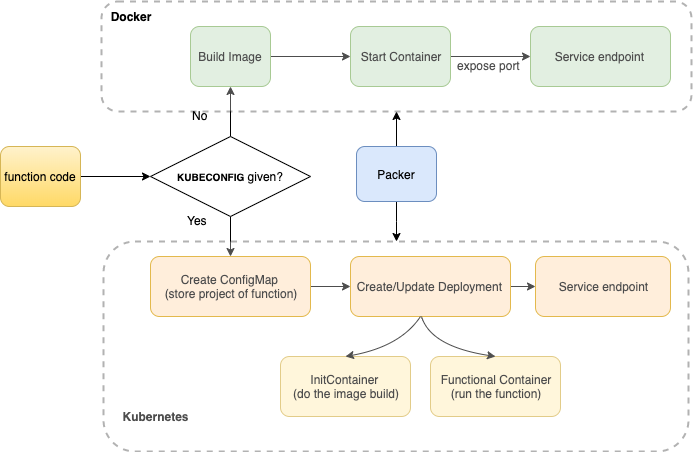

The diagram above was exported from draw.io. Its source (the exported page's mxGraphModel, read from the mxfile embedded in the PNG):
<mxGraphModel dx="932" dy="576" grid="1" gridSize="10" guides="1" tooltips="1" connect="1" arrows="1" fold="1" page="1" pageScale="1" pageWidth="850" pageHeight="1100" math="0" shadow="0">
  <root>
    <mxCell id="0" />
    <mxCell id="1" parent="0" />
    <mxCell id="cu4GW2_nh749mQKHpnwu-56" value="" style="edgeStyle=orthogonalEdgeStyle;rounded=0;orthogonalLoop=1;jettySize=auto;html=1;" edge="1" parent="1" source="cu4GW2_nh749mQKHpnwu-1" target="cu4GW2_nh749mQKHpnwu-9">
      <mxGeometry relative="1" as="geometry" />
    </mxCell>
    <mxCell id="cu4GW2_nh749mQKHpnwu-1" value="function code" style="rounded=1;whiteSpace=wrap;html=1;fillColor=#fff2cc;strokeColor=#d6b656;gradientColor=#ffd966;" vertex="1" parent="1">
      <mxGeometry x="130" y="210" width="80" height="60" as="geometry" />
    </mxCell>
    <mxCell id="cu4GW2_nh749mQKHpnwu-54" value="" style="edgeStyle=orthogonalEdgeStyle;rounded=0;orthogonalLoop=1;jettySize=auto;html=1;" edge="1" parent="1" source="cu4GW2_nh749mQKHpnwu-2" target="cu4GW2_nh749mQKHpnwu-33">
      <mxGeometry relative="1" as="geometry" />
    </mxCell>
    <mxCell id="cu4GW2_nh749mQKHpnwu-55" value="" style="edgeStyle=orthogonalEdgeStyle;rounded=0;orthogonalLoop=1;jettySize=auto;html=1;" edge="1" parent="1" source="cu4GW2_nh749mQKHpnwu-2" target="cu4GW2_nh749mQKHpnwu-52">
      <mxGeometry relative="1" as="geometry" />
    </mxCell>
    <mxCell id="cu4GW2_nh749mQKHpnwu-2" value="Packer" style="rounded=1;whiteSpace=wrap;html=1;fillColor=#dae8fc;strokeColor=#6c8ebf;" vertex="1" parent="1">
      <mxGeometry x="486" y="210" width="80" height="55" as="geometry" />
    </mxCell>
    <mxCell id="cu4GW2_nh749mQKHpnwu-7" value="InitContainer &lt;br&gt;(do the image build)" style="rounded=1;whiteSpace=wrap;html=1;fillColor=#fff2cc;strokeColor=#d6b656;" vertex="1" parent="1">
      <mxGeometry x="410" y="420" width="130" height="60" as="geometry" />
    </mxCell>
    <mxCell id="cu4GW2_nh749mQKHpnwu-19" value="" style="edgeStyle=orthogonalEdgeStyle;rounded=0;orthogonalLoop=1;jettySize=auto;html=1;" edge="1" parent="1" source="cu4GW2_nh749mQKHpnwu-9" target="cu4GW2_nh749mQKHpnwu-6">
      <mxGeometry relative="1" as="geometry" />
    </mxCell>
    <mxCell id="cu4GW2_nh749mQKHpnwu-37" value="" style="edgeStyle=orthogonalEdgeStyle;rounded=0;orthogonalLoop=1;jettySize=auto;html=1;" edge="1" parent="1" source="cu4GW2_nh749mQKHpnwu-9" target="cu4GW2_nh749mQKHpnwu-36">
      <mxGeometry relative="1" as="geometry" />
    </mxCell>
    <mxCell id="cu4GW2_nh749mQKHpnwu-9" value="&lt;b&gt;&lt;font style=&quot;font-size: 10px&quot;&gt;KUBECONFIG&lt;/font&gt;&lt;/b&gt; given?" style="rhombus;whiteSpace=wrap;html=1;" vertex="1" parent="1">
      <mxGeometry x="280" y="200" width="160" height="80" as="geometry" />
    </mxCell>
    <mxCell id="cu4GW2_nh749mQKHpnwu-21" value="" style="edgeStyle=orthogonalEdgeStyle;rounded=0;orthogonalLoop=1;jettySize=auto;html=1;" edge="1" parent="1" source="cu4GW2_nh749mQKHpnwu-6" target="cu4GW2_nh749mQKHpnwu-20">
      <mxGeometry relative="1" as="geometry" />
    </mxCell>
    <mxCell id="cu4GW2_nh749mQKHpnwu-6" value="Build Image" style="rounded=1;whiteSpace=wrap;html=1;fillColor=#d5e8d4;strokeColor=#82b366;" vertex="1" parent="1">
      <mxGeometry x="320" y="90" width="80" height="60" as="geometry" />
    </mxCell>
    <mxCell id="cu4GW2_nh749mQKHpnwu-28" value="" style="edgeStyle=orthogonalEdgeStyle;rounded=0;orthogonalLoop=1;jettySize=auto;html=1;" edge="1" parent="1" source="cu4GW2_nh749mQKHpnwu-20">
      <mxGeometry relative="1" as="geometry">
        <mxPoint x="660" y="120" as="targetPoint" />
      </mxGeometry>
    </mxCell>
    <mxCell id="cu4GW2_nh749mQKHpnwu-20" value="Start Container" style="rounded=1;whiteSpace=wrap;html=1;fillColor=#d5e8d4;strokeColor=#82b366;" vertex="1" parent="1">
      <mxGeometry x="480" y="90" width="100" height="60" as="geometry" />
    </mxCell>
    <mxCell id="cu4GW2_nh749mQKHpnwu-16" value="No" style="text;html=1;resizable=0;points=[];autosize=1;align=left;verticalAlign=top;spacingTop=-4;" vertex="1" parent="1">
      <mxGeometry x="320" y="170" width="30" height="20" as="geometry" />
    </mxCell>
    <mxCell id="cu4GW2_nh749mQKHpnwu-17" value="Yes" style="text;html=1;resizable=0;points=[];autosize=1;align=left;verticalAlign=top;spacingTop=-4;" vertex="1" parent="1">
      <mxGeometry x="315" y="275" width="40" height="20" as="geometry" />
    </mxCell>
    <mxCell id="cu4GW2_nh749mQKHpnwu-29" value="Service endpoint&amp;nbsp;&lt;br&gt;" style="text;html=1;strokeColor=#82b366;fillColor=#d5e8d4;align=center;verticalAlign=middle;whiteSpace=wrap;rounded=1;" vertex="1" parent="1">
      <mxGeometry x="660" y="90" width="140" height="60" as="geometry" />
    </mxCell>
    <mxCell id="cu4GW2_nh749mQKHpnwu-30" value="expose port" style="text;html=1;resizable=0;points=[];autosize=1;align=left;verticalAlign=top;spacingTop=-4;" vertex="1" parent="1">
      <mxGeometry x="585" y="120" width="80" height="20" as="geometry" />
    </mxCell>
    <mxCell id="cu4GW2_nh749mQKHpnwu-33" value="" style="rounded=1;whiteSpace=wrap;html=1;opacity=30;gradientColor=none;shadow=0;backgroundOutline=0;strokeWidth=2;dashed=1;" vertex="1" parent="1">
      <mxGeometry x="231" y="65" width="590" height="110" as="geometry" />
    </mxCell>
    <mxCell id="cu4GW2_nh749mQKHpnwu-34" value="&lt;b&gt;Docker&lt;/b&gt;" style="text;html=1;strokeColor=none;fillColor=none;align=center;verticalAlign=middle;whiteSpace=wrap;rounded=0;shadow=0;dashed=1;opacity=50;" vertex="1" parent="1">
      <mxGeometry x="240" y="70" width="40" height="20" as="geometry" />
    </mxCell>
    <mxCell id="cu4GW2_nh749mQKHpnwu-39" value="" style="edgeStyle=orthogonalEdgeStyle;rounded=0;orthogonalLoop=1;jettySize=auto;html=1;" edge="1" parent="1" source="cu4GW2_nh749mQKHpnwu-36" target="cu4GW2_nh749mQKHpnwu-38">
      <mxGeometry relative="1" as="geometry" />
    </mxCell>
    <mxCell id="cu4GW2_nh749mQKHpnwu-36" value="Create ConfigMap&lt;b&gt;&amp;nbsp;&lt;/b&gt;&lt;br&gt;(store project of function)" style="rounded=1;whiteSpace=wrap;html=1;shadow=0;strokeWidth=1;fillColor=#ffe6cc;strokeColor=#d79b00;" vertex="1" parent="1">
      <mxGeometry x="280" y="320" width="160" height="60" as="geometry" />
    </mxCell>
    <mxCell id="cu4GW2_nh749mQKHpnwu-45" value="" style="edgeStyle=orthogonalEdgeStyle;rounded=0;orthogonalLoop=1;jettySize=auto;html=1;" edge="1" parent="1" source="cu4GW2_nh749mQKHpnwu-38" target="cu4GW2_nh749mQKHpnwu-44">
      <mxGeometry relative="1" as="geometry" />
    </mxCell>
    <mxCell id="cu4GW2_nh749mQKHpnwu-38" value="Create/Update Deployment&amp;nbsp;" style="rounded=1;whiteSpace=wrap;html=1;shadow=0;strokeWidth=1;fillColor=#ffe6cc;strokeColor=#d79b00;" vertex="1" parent="1">
      <mxGeometry x="480" y="320" width="160" height="60" as="geometry" />
    </mxCell>
    <mxCell id="cu4GW2_nh749mQKHpnwu-44" value="Service endpoint" style="rounded=1;whiteSpace=wrap;html=1;shadow=0;strokeWidth=1;fillColor=#ffe6cc;strokeColor=#d79b00;" vertex="1" parent="1">
      <mxGeometry x="665" y="320" width="135" height="60" as="geometry" />
    </mxCell>
    <mxCell id="cu4GW2_nh749mQKHpnwu-43" value="Functional Container&lt;br&gt;(run the function)" style="rounded=1;whiteSpace=wrap;html=1;fillColor=#fff2cc;strokeColor=#d6b656;" vertex="1" parent="1">
      <mxGeometry x="560" y="420" width="130" height="60" as="geometry" />
    </mxCell>
    <mxCell id="cu4GW2_nh749mQKHpnwu-47" value="&lt;b&gt;Kubernetes&lt;/b&gt;" style="text;html=1;strokeColor=none;fillColor=none;align=center;verticalAlign=middle;whiteSpace=wrap;rounded=0;shadow=0;dashed=1;opacity=50;" vertex="1" parent="1">
      <mxGeometry x="265" y="470" width="40" height="20" as="geometry" />
    </mxCell>
    <mxCell id="cu4GW2_nh749mQKHpnwu-49" value="" style="curved=1;endArrow=classic;html=1;entryX=0.5;entryY=0;entryDx=0;entryDy=0;" edge="1" parent="1" target="cu4GW2_nh749mQKHpnwu-7">
      <mxGeometry width="50" height="50" relative="1" as="geometry">
        <mxPoint x="550" y="380" as="sourcePoint" />
        <mxPoint x="600" y="330" as="targetPoint" />
        <Array as="points">
          <mxPoint x="530" y="410" />
        </Array>
      </mxGeometry>
    </mxCell>
    <mxCell id="cu4GW2_nh749mQKHpnwu-50" value="" style="curved=1;endArrow=classic;html=1;entryX=0.5;entryY=0;entryDx=0;entryDy=0;exitX=0.444;exitY=1;exitDx=0;exitDy=0;exitPerimeter=0;" edge="1" parent="1" source="cu4GW2_nh749mQKHpnwu-38" target="cu4GW2_nh749mQKHpnwu-43">
      <mxGeometry width="50" height="50" relative="1" as="geometry">
        <mxPoint x="560" y="390" as="sourcePoint" />
        <mxPoint x="485" y="430" as="targetPoint" />
        <Array as="points">
          <mxPoint x="560" y="410" />
        </Array>
      </mxGeometry>
    </mxCell>
    <mxCell id="cu4GW2_nh749mQKHpnwu-52" value="" style="rounded=1;whiteSpace=wrap;html=1;opacity=30;gradientColor=none;shadow=0;backgroundOutline=0;strokeWidth=2;dashed=1;" vertex="1" parent="1">
      <mxGeometry x="233" y="305" width="585" height="210" as="geometry" />
    </mxCell>
  </root>
</mxGraphModel>